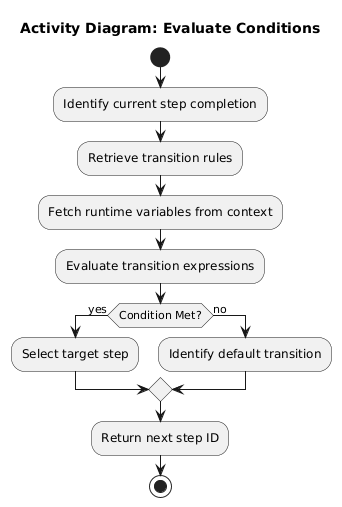

The diagram above was rendered by PlantUML. Its source (embedded in the PNG):
@startuml
title Activity Diagram: Evaluate Conditions

start
:Identify current step completion;
:Retrieve transition rules;
:Fetch runtime variables from context;
:Evaluate transition expressions;
if (Condition Met?) then (yes)
  :Select target step;
else (no)
  :Identify default transition;
endif
:Return next step ID;
stop
@enduml